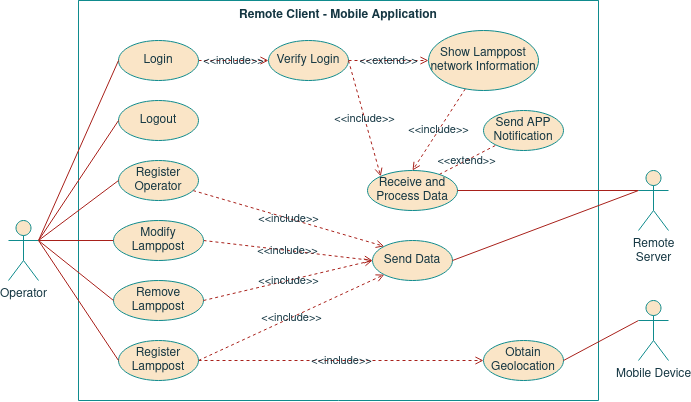

The diagram above was exported from draw.io. Its source (the exported page's mxGraphModel, read from the mxfile embedded in the PNG):
<mxGraphModel dx="931" dy="527" grid="1" gridSize="10" guides="1" tooltips="1" connect="1" arrows="1" fold="1" page="1" pageScale="1" pageWidth="827" pageHeight="1169" background="none" math="0" shadow="0">
  <root>
    <mxCell id="0" />
    <mxCell id="1" parent="0" />
    <mxCell id="Z5xYq3RRcm3EjHd7aSkA-1" value="Remote Client - Mobile Application " style="swimlane;startSize=0;verticalAlign=top;fillColor=#FAE5C7;strokeColor=#0F8B8D;fontColor=#143642;" parent="1" vertex="1">
      <mxGeometry x="120" y="120" width="520" height="400" as="geometry" />
    </mxCell>
    <mxCell id="Z5xYq3RRcm3EjHd7aSkA-31" value="&amp;lt;&amp;lt;include&amp;gt;&amp;gt;" style="edgeStyle=none;rounded=0;orthogonalLoop=1;jettySize=auto;html=1;entryX=0;entryY=0.5;entryDx=0;entryDy=0;dashed=1;endArrow=open;endFill=0;labelBackgroundColor=none;strokeColor=#A8201A;fontColor=#143642;exitX=1;exitY=0.5;exitDx=0;exitDy=0;" parent="Z5xYq3RRcm3EjHd7aSkA-1" source="Z5xYq3RRcm3EjHd7aSkA-8" target="Z5xYq3RRcm3EjHd7aSkA-28" edge="1">
      <mxGeometry relative="1" as="geometry" />
    </mxCell>
    <mxCell id="Z5xYq3RRcm3EjHd7aSkA-7" value="Logout" style="ellipse;whiteSpace=wrap;html=1;fillColor=#FAE5C7;strokeColor=#0F8B8D;fontColor=#143642;" parent="Z5xYq3RRcm3EjHd7aSkA-1" vertex="1">
      <mxGeometry x="40" y="100" width="80" height="40" as="geometry" />
    </mxCell>
    <mxCell id="Z5xYq3RRcm3EjHd7aSkA-8" value="Login" style="ellipse;whiteSpace=wrap;html=1;fillColor=#FAE5C7;strokeColor=#0F8B8D;fontColor=#143642;" parent="Z5xYq3RRcm3EjHd7aSkA-1" vertex="1">
      <mxGeometry x="40" y="40" width="80" height="40" as="geometry" />
    </mxCell>
    <mxCell id="Z5xYq3RRcm3EjHd7aSkA-55" value="&amp;lt;&amp;lt;include&amp;gt;&amp;gt;" style="edgeStyle=none;rounded=0;orthogonalLoop=1;jettySize=auto;html=1;entryX=0;entryY=0;entryDx=0;entryDy=0;dashed=1;endArrow=open;endFill=0;labelBackgroundColor=none;strokeColor=#A8201A;fontColor=#143642;" parent="Z5xYq3RRcm3EjHd7aSkA-1" source="Z5xYq3RRcm3EjHd7aSkA-9" target="Z5xYq3RRcm3EjHd7aSkA-23" edge="1">
      <mxGeometry relative="1" as="geometry" />
    </mxCell>
    <mxCell id="Z5xYq3RRcm3EjHd7aSkA-9" value="Register Operator" style="ellipse;whiteSpace=wrap;html=1;fillColor=#FAE5C7;strokeColor=#0F8B8D;fontColor=#143642;" parent="Z5xYq3RRcm3EjHd7aSkA-1" vertex="1">
      <mxGeometry x="40" y="160" width="80" height="40" as="geometry" />
    </mxCell>
    <mxCell id="Z5xYq3RRcm3EjHd7aSkA-26" value="&amp;lt;&amp;lt;include&amp;gt;&amp;gt;" style="edgeStyle=none;rounded=0;orthogonalLoop=1;jettySize=auto;html=1;entryX=0;entryY=0.5;entryDx=0;entryDy=0;exitX=1;exitY=0.5;exitDx=0;exitDy=0;dashed=1;endArrow=open;endFill=0;labelBackgroundColor=none;strokeColor=#A8201A;fontColor=#143642;" parent="Z5xYq3RRcm3EjHd7aSkA-1" source="Z5xYq3RRcm3EjHd7aSkA-17" target="Z5xYq3RRcm3EjHd7aSkA-23" edge="1">
      <mxGeometry relative="1" as="geometry" />
    </mxCell>
    <mxCell id="Z5xYq3RRcm3EjHd7aSkA-17" value="&lt;div&gt;Modify Lamppost&lt;br&gt;&lt;/div&gt;" style="ellipse;whiteSpace=wrap;html=1;fillColor=#FAE5C7;strokeColor=#0F8B8D;fontColor=#143642;" parent="Z5xYq3RRcm3EjHd7aSkA-1" vertex="1">
      <mxGeometry x="35" y="220" width="90" height="40" as="geometry" />
    </mxCell>
    <mxCell id="Z5xYq3RRcm3EjHd7aSkA-22" value="&amp;lt;&amp;lt;include&amp;gt;&amp;gt;" style="edgeStyle=none;rounded=0;orthogonalLoop=1;jettySize=auto;html=1;entryX=0;entryY=0.5;entryDx=0;entryDy=0;dashed=1;endArrow=open;endFill=0;labelBackgroundColor=none;strokeColor=#A8201A;fontColor=#143642;" parent="Z5xYq3RRcm3EjHd7aSkA-1" source="Z5xYq3RRcm3EjHd7aSkA-18" target="Z5xYq3RRcm3EjHd7aSkA-20" edge="1">
      <mxGeometry relative="1" as="geometry">
        <Array as="points" />
      </mxGeometry>
    </mxCell>
    <mxCell id="Z5xYq3RRcm3EjHd7aSkA-52" value="&amp;lt;&amp;lt;include&amp;gt;&amp;gt;" style="edgeStyle=none;rounded=0;orthogonalLoop=1;jettySize=auto;html=1;entryX=0;entryY=1;entryDx=0;entryDy=0;dashed=1;exitX=1;exitY=0.5;exitDx=0;exitDy=0;endArrow=open;endFill=0;labelBackgroundColor=none;strokeColor=#A8201A;fontColor=#143642;" parent="Z5xYq3RRcm3EjHd7aSkA-1" source="Z5xYq3RRcm3EjHd7aSkA-18" target="Z5xYq3RRcm3EjHd7aSkA-23" edge="1">
      <mxGeometry relative="1" as="geometry" />
    </mxCell>
    <mxCell id="Z5xYq3RRcm3EjHd7aSkA-18" value="&lt;div&gt;Register Lamppost&lt;br&gt;&lt;/div&gt;" style="ellipse;whiteSpace=wrap;html=1;fillColor=#FAE5C7;strokeColor=#0F8B8D;fontColor=#143642;" parent="Z5xYq3RRcm3EjHd7aSkA-1" vertex="1">
      <mxGeometry x="40" y="340" width="80" height="40" as="geometry" />
    </mxCell>
    <mxCell id="Z5xYq3RRcm3EjHd7aSkA-20" value="Obtain Geolocation" style="ellipse;whiteSpace=wrap;html=1;fillColor=#FAE5C7;strokeColor=#0F8B8D;fontColor=#143642;" parent="Z5xYq3RRcm3EjHd7aSkA-1" vertex="1">
      <mxGeometry x="405" y="340" width="80" height="40" as="geometry" />
    </mxCell>
    <mxCell id="Z5xYq3RRcm3EjHd7aSkA-23" value="Send Data" style="ellipse;whiteSpace=wrap;html=1;fillColor=#FAE5C7;strokeColor=#0F8B8D;fontColor=#143642;" parent="Z5xYq3RRcm3EjHd7aSkA-1" vertex="1">
      <mxGeometry x="294" y="240" width="80" height="40" as="geometry" />
    </mxCell>
    <mxCell id="Z5xYq3RRcm3EjHd7aSkA-33" value="&amp;lt;&amp;lt;extend&amp;gt;&amp;gt;" style="edgeStyle=none;rounded=0;orthogonalLoop=1;jettySize=auto;html=1;entryX=0;entryY=0.5;entryDx=0;entryDy=0;dashed=1;endArrow=open;endFill=0;labelBackgroundColor=none;strokeColor=#A8201A;fontColor=#143642;" parent="Z5xYq3RRcm3EjHd7aSkA-1" source="Z5xYq3RRcm3EjHd7aSkA-28" target="Z5xYq3RRcm3EjHd7aSkA-32" edge="1">
      <mxGeometry relative="1" as="geometry" />
    </mxCell>
    <mxCell id="Z5xYq3RRcm3EjHd7aSkA-28" value="Verify Login" style="ellipse;whiteSpace=wrap;html=1;fillColor=#FAE5C7;strokeColor=#0F8B8D;fontColor=#143642;" parent="Z5xYq3RRcm3EjHd7aSkA-1" vertex="1">
      <mxGeometry x="190" y="40" width="80" height="40" as="geometry" />
    </mxCell>
    <mxCell id="Z5xYq3RRcm3EjHd7aSkA-53" value="&amp;lt;&amp;lt;include&amp;gt;&amp;gt;" style="edgeStyle=none;rounded=0;orthogonalLoop=1;jettySize=auto;html=1;entryX=0.5;entryY=0;entryDx=0;entryDy=0;dashed=1;endArrow=open;endFill=0;labelBackgroundColor=none;strokeColor=#A8201A;fontColor=#143642;" parent="Z5xYq3RRcm3EjHd7aSkA-1" source="Z5xYq3RRcm3EjHd7aSkA-32" target="Z5xYq3RRcm3EjHd7aSkA-34" edge="1">
      <mxGeometry relative="1" as="geometry" />
    </mxCell>
    <mxCell id="Z5xYq3RRcm3EjHd7aSkA-32" value="Show Lamppost network Information" style="ellipse;whiteSpace=wrap;html=1;fillColor=#FAE5C7;strokeColor=#0F8B8D;fontColor=#143642;" parent="Z5xYq3RRcm3EjHd7aSkA-1" vertex="1">
      <mxGeometry x="350" y="30" width="110" height="60" as="geometry" />
    </mxCell>
    <mxCell id="Z5xYq3RRcm3EjHd7aSkA-51" value="&amp;lt;&amp;lt;include&amp;gt;&amp;gt;" style="edgeStyle=none;rounded=0;orthogonalLoop=1;jettySize=auto;html=1;dashed=1;exitX=1;exitY=0.5;exitDx=0;exitDy=0;entryX=0;entryY=0;entryDx=0;entryDy=0;endArrow=open;endFill=0;labelBackgroundColor=none;strokeColor=#A8201A;fontColor=#143642;" parent="Z5xYq3RRcm3EjHd7aSkA-1" source="Z5xYq3RRcm3EjHd7aSkA-28" target="Z5xYq3RRcm3EjHd7aSkA-34" edge="1">
      <mxGeometry relative="1" as="geometry" />
    </mxCell>
    <mxCell id="tzrhZv5mslkOKxqqWxBH-2" value="&amp;lt;&amp;lt;extend&amp;gt;&amp;gt;" style="rounded=0;orthogonalLoop=1;jettySize=auto;html=1;exitX=0;exitY=1;exitDx=0;exitDy=0;entryX=1;entryY=0;entryDx=0;entryDy=0;strokeWidth=1;verticalAlign=middle;dashed=1;endArrow=open;endFill=0;labelBackgroundColor=none;strokeColor=#A8201A;fontColor=#143642;" parent="Z5xYq3RRcm3EjHd7aSkA-1" source="Z5xYq3RRcm3EjHd7aSkA-34" target="tzrhZv5mslkOKxqqWxBH-1" edge="1">
      <mxGeometry relative="1" as="geometry" />
    </mxCell>
    <mxCell id="Z5xYq3RRcm3EjHd7aSkA-34" value="Receive and Process Data" style="ellipse;whiteSpace=wrap;html=1;fillColor=#FAE5C7;strokeColor=#0F8B8D;fontColor=#143642;" parent="Z5xYq3RRcm3EjHd7aSkA-1" vertex="1">
      <mxGeometry x="289" y="170" width="90" height="40" as="geometry" />
    </mxCell>
    <mxCell id="tzrhZv5mslkOKxqqWxBH-1" value="Send APP Notification" style="ellipse;whiteSpace=wrap;html=1;fillColor=#FAE5C7;strokeColor=#0F8B8D;fontColor=#143642;" parent="Z5xYq3RRcm3EjHd7aSkA-1" vertex="1">
      <mxGeometry x="405" y="110" width="80" height="40" as="geometry" />
    </mxCell>
    <mxCell id="SHczgmqLynz89HDNsRh6-1" value="&lt;div&gt;Remove Lamppost&lt;br&gt;&lt;/div&gt;" style="ellipse;whiteSpace=wrap;html=1;fillColor=#FAE5C7;strokeColor=#0F8B8D;fontColor=#143642;" vertex="1" parent="Z5xYq3RRcm3EjHd7aSkA-1">
      <mxGeometry x="35" y="280" width="90" height="40" as="geometry" />
    </mxCell>
    <mxCell id="SHczgmqLynz89HDNsRh6-3" value="&amp;lt;&amp;lt;include&amp;gt;&amp;gt;" style="edgeStyle=none;rounded=0;orthogonalLoop=1;jettySize=auto;html=1;entryX=0;entryY=0.5;entryDx=0;entryDy=0;dashed=1;exitX=1;exitY=0.5;exitDx=0;exitDy=0;endArrow=open;endFill=0;labelBackgroundColor=none;strokeColor=#A8201A;fontColor=#143642;" edge="1" parent="Z5xYq3RRcm3EjHd7aSkA-1" source="SHczgmqLynz89HDNsRh6-1" target="Z5xYq3RRcm3EjHd7aSkA-23">
      <mxGeometry relative="1" as="geometry">
        <mxPoint x="130" y="369.9999999999999" as="sourcePoint" />
        <mxPoint x="261.715728752544" y="324.1421356237281" as="targetPoint" />
      </mxGeometry>
    </mxCell>
    <mxCell id="Z5xYq3RRcm3EjHd7aSkA-21" style="edgeStyle=none;rounded=0;orthogonalLoop=1;jettySize=auto;html=1;exitX=0;exitY=0.3333333333333333;exitDx=0;exitDy=0;exitPerimeter=0;entryX=1;entryY=0.5;entryDx=0;entryDy=0;endArrow=none;endFill=0;labelBackgroundColor=#DAD2D8;strokeColor=#A8201A;fontColor=#143642;" parent="1" source="Z5xYq3RRcm3EjHd7aSkA-2" target="Z5xYq3RRcm3EjHd7aSkA-20" edge="1">
      <mxGeometry relative="1" as="geometry" />
    </mxCell>
    <mxCell id="Z5xYq3RRcm3EjHd7aSkA-2" value="Mobile Device" style="shape=umlActor;verticalLabelPosition=bottom;verticalAlign=top;html=1;outlineConnect=0;fillColor=#FAE5C7;strokeColor=#0F8B8D;fontColor=#143642;" parent="1" vertex="1">
      <mxGeometry x="680" y="420" width="30" height="60" as="geometry" />
    </mxCell>
    <mxCell id="Z5xYq3RRcm3EjHd7aSkA-11" style="rounded=0;orthogonalLoop=1;jettySize=auto;html=1;exitX=1;exitY=0.3333333333333333;exitDx=0;exitDy=0;exitPerimeter=0;entryX=0;entryY=0.5;entryDx=0;entryDy=0;endArrow=none;endFill=0;labelBackgroundColor=#DAD2D8;strokeColor=#A8201A;fontColor=#143642;" parent="1" source="Z5xYq3RRcm3EjHd7aSkA-6" target="Z5xYq3RRcm3EjHd7aSkA-8" edge="1">
      <mxGeometry relative="1" as="geometry" />
    </mxCell>
    <mxCell id="Z5xYq3RRcm3EjHd7aSkA-12" style="edgeStyle=none;rounded=0;orthogonalLoop=1;jettySize=auto;html=1;exitX=1;exitY=0.3333333333333333;exitDx=0;exitDy=0;exitPerimeter=0;entryX=0;entryY=0.5;entryDx=0;entryDy=0;endArrow=none;endFill=0;labelBackgroundColor=#DAD2D8;strokeColor=#A8201A;fontColor=#143642;" parent="1" source="Z5xYq3RRcm3EjHd7aSkA-6" target="Z5xYq3RRcm3EjHd7aSkA-9" edge="1">
      <mxGeometry relative="1" as="geometry" />
    </mxCell>
    <mxCell id="Z5xYq3RRcm3EjHd7aSkA-13" style="edgeStyle=none;rounded=0;orthogonalLoop=1;jettySize=auto;html=1;exitX=1;exitY=0.3333333333333333;exitDx=0;exitDy=0;exitPerimeter=0;entryX=0;entryY=0.5;entryDx=0;entryDy=0;endArrow=none;endFill=0;labelBackgroundColor=#DAD2D8;strokeColor=#A8201A;fontColor=#143642;" parent="1" source="Z5xYq3RRcm3EjHd7aSkA-6" target="Z5xYq3RRcm3EjHd7aSkA-7" edge="1">
      <mxGeometry relative="1" as="geometry" />
    </mxCell>
    <mxCell id="Z5xYq3RRcm3EjHd7aSkA-19" style="edgeStyle=none;rounded=0;orthogonalLoop=1;jettySize=auto;html=1;exitX=1;exitY=0.3333333333333333;exitDx=0;exitDy=0;exitPerimeter=0;entryX=0;entryY=0.5;entryDx=0;entryDy=0;endArrow=none;endFill=0;labelBackgroundColor=#DAD2D8;strokeColor=#A8201A;fontColor=#143642;" parent="1" source="Z5xYq3RRcm3EjHd7aSkA-6" target="Z5xYq3RRcm3EjHd7aSkA-18" edge="1">
      <mxGeometry relative="1" as="geometry" />
    </mxCell>
    <mxCell id="Z5xYq3RRcm3EjHd7aSkA-24" style="edgeStyle=none;rounded=0;orthogonalLoop=1;jettySize=auto;html=1;exitX=1;exitY=0.3333333333333333;exitDx=0;exitDy=0;exitPerimeter=0;entryX=0;entryY=0.5;entryDx=0;entryDy=0;endArrow=none;endFill=0;labelBackgroundColor=#DAD2D8;strokeColor=#A8201A;fontColor=#143642;" parent="1" source="Z5xYq3RRcm3EjHd7aSkA-6" target="Z5xYq3RRcm3EjHd7aSkA-17" edge="1">
      <mxGeometry relative="1" as="geometry" />
    </mxCell>
    <mxCell id="Z5xYq3RRcm3EjHd7aSkA-6" value="Operator" style="shape=umlActor;verticalLabelPosition=bottom;verticalAlign=top;html=1;outlineConnect=0;fillColor=#FAE5C7;strokeColor=#0F8B8D;fontColor=#143642;" parent="1" vertex="1">
      <mxGeometry x="50" y="340" width="30" height="60" as="geometry" />
    </mxCell>
    <mxCell id="Z5xYq3RRcm3EjHd7aSkA-25" style="edgeStyle=none;rounded=0;orthogonalLoop=1;jettySize=auto;html=1;exitX=0;exitY=0.3333333333333333;exitDx=0;exitDy=0;exitPerimeter=0;entryX=1;entryY=0.5;entryDx=0;entryDy=0;endArrow=none;endFill=0;labelBackgroundColor=#DAD2D8;strokeColor=#A8201A;fontColor=#143642;" parent="1" source="Z5xYq3RRcm3EjHd7aSkA-10" target="Z5xYq3RRcm3EjHd7aSkA-23" edge="1">
      <mxGeometry relative="1" as="geometry" />
    </mxCell>
    <mxCell id="Z5xYq3RRcm3EjHd7aSkA-50" style="edgeStyle=none;rounded=0;orthogonalLoop=1;jettySize=auto;html=1;exitX=0;exitY=0.3333333333333333;exitDx=0;exitDy=0;exitPerimeter=0;entryX=1;entryY=0.5;entryDx=0;entryDy=0;endArrow=none;endFill=0;labelBackgroundColor=#DAD2D8;strokeColor=#A8201A;fontColor=#143642;" parent="1" source="Z5xYq3RRcm3EjHd7aSkA-10" target="Z5xYq3RRcm3EjHd7aSkA-34" edge="1">
      <mxGeometry relative="1" as="geometry" />
    </mxCell>
    <mxCell id="Z5xYq3RRcm3EjHd7aSkA-10" value="&lt;div&gt;Remote &lt;br&gt;&lt;/div&gt;&lt;div&gt;Server&lt;/div&gt;" style="shape=umlActor;verticalLabelPosition=bottom;verticalAlign=top;html=1;outlineConnect=0;fillColor=#FAE5C7;strokeColor=#0F8B8D;fontColor=#143642;" parent="1" vertex="1">
      <mxGeometry x="680" y="290" width="30" height="60" as="geometry" />
    </mxCell>
    <mxCell id="SHczgmqLynz89HDNsRh6-2" style="edgeStyle=none;rounded=0;orthogonalLoop=1;jettySize=auto;html=1;exitX=1;exitY=0.3333333333333333;exitDx=0;exitDy=0;exitPerimeter=0;entryX=0;entryY=0.5;entryDx=0;entryDy=0;endArrow=none;endFill=0;labelBackgroundColor=#DAD2D8;strokeColor=#A8201A;fontColor=#143642;" edge="1" parent="1" source="Z5xYq3RRcm3EjHd7aSkA-6" target="SHczgmqLynz89HDNsRh6-1">
      <mxGeometry relative="1" as="geometry">
        <mxPoint x="90" y="370" as="sourcePoint" />
        <mxPoint x="165" y="410" as="targetPoint" />
      </mxGeometry>
    </mxCell>
  </root>
</mxGraphModel>